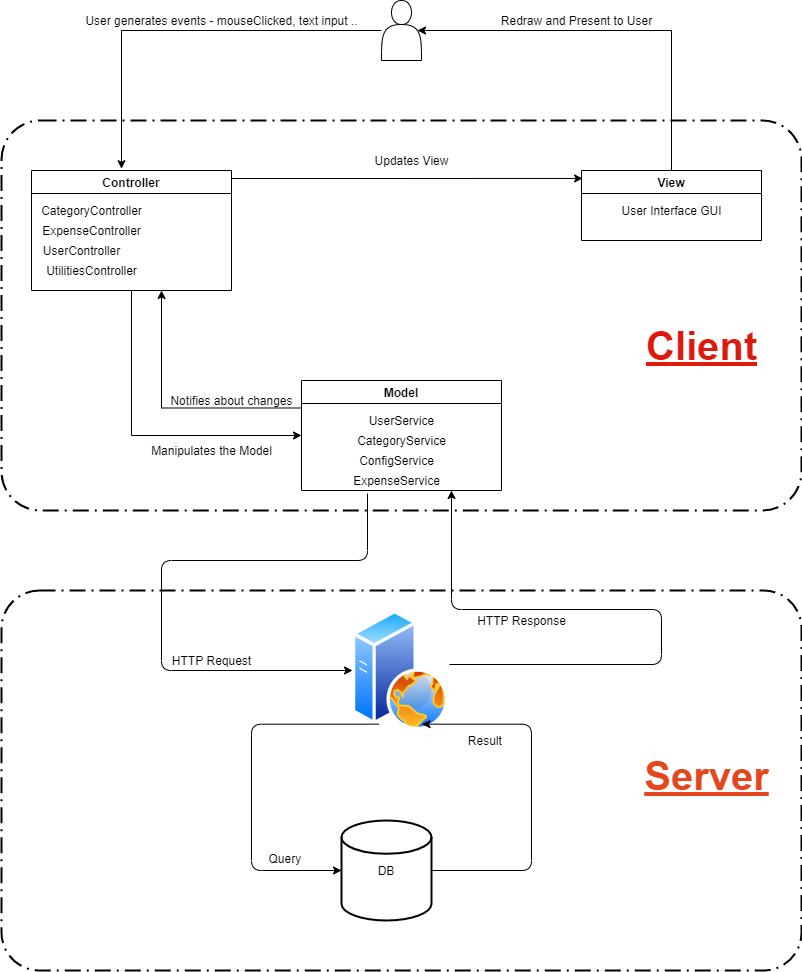

The diagram above was exported from draw.io. Its source (the exported page's mxGraphModel, read from the mxfile embedded in the PNG):
<mxGraphModel dx="868" dy="433" grid="1" gridSize="10" guides="1" tooltips="1" connect="1" arrows="1" fold="1" page="1" pageScale="1" pageWidth="850" pageHeight="1100" math="0" shadow="0">
  <root>
    <mxCell id="0" />
    <mxCell id="1" parent="0" />
    <mxCell id="kwFR2N-9Z68FU0NBroEb-8" style="edgeStyle=orthogonalEdgeStyle;rounded=0;orthogonalLoop=1;jettySize=auto;html=1;entryX=0;entryY=0.5;entryDx=0;entryDy=0;exitX=0.5;exitY=1;exitDx=0;exitDy=0;" edge="1" parent="1" source="kwFR2N-9Z68FU0NBroEb-1" target="kwFR2N-9Z68FU0NBroEb-3">
      <mxGeometry relative="1" as="geometry">
        <mxPoint x="170" y="520" as="targetPoint" />
      </mxGeometry>
    </mxCell>
    <mxCell id="kwFR2N-9Z68FU0NBroEb-31" style="edgeStyle=orthogonalEdgeStyle;rounded=0;orthogonalLoop=1;jettySize=auto;html=1;entryX=0.006;entryY=0.114;entryDx=0;entryDy=0;entryPerimeter=0;exitX=1;exitY=0.083;exitDx=0;exitDy=0;exitPerimeter=0;" edge="1" parent="1" source="kwFR2N-9Z68FU0NBroEb-1" target="kwFR2N-9Z68FU0NBroEb-2">
      <mxGeometry relative="1" as="geometry">
        <Array as="points">
          <mxPoint x="260" y="188" />
        </Array>
      </mxGeometry>
    </mxCell>
    <mxCell id="kwFR2N-9Z68FU0NBroEb-1" value="Controller" style="swimlane;" vertex="1" parent="1">
      <mxGeometry x="60" y="180" width="200" height="120" as="geometry" />
    </mxCell>
    <mxCell id="kwFR2N-9Z68FU0NBroEb-10" value="CategoryController" style="text;html=1;align=center;verticalAlign=middle;resizable=0;points=[];autosize=1;" vertex="1" parent="kwFR2N-9Z68FU0NBroEb-1">
      <mxGeometry y="30" width="120" height="20" as="geometry" />
    </mxCell>
    <mxCell id="kwFR2N-9Z68FU0NBroEb-16" value="ExpenseController" style="text;html=1;align=center;verticalAlign=middle;resizable=0;points=[];autosize=1;" vertex="1" parent="kwFR2N-9Z68FU0NBroEb-1">
      <mxGeometry x="5" y="50" width="110" height="20" as="geometry" />
    </mxCell>
    <mxCell id="kwFR2N-9Z68FU0NBroEb-17" value="UserController" style="text;html=1;align=center;verticalAlign=middle;resizable=0;points=[];autosize=1;" vertex="1" parent="kwFR2N-9Z68FU0NBroEb-1">
      <mxGeometry x="5" y="70" width="90" height="20" as="geometry" />
    </mxCell>
    <mxCell id="kwFR2N-9Z68FU0NBroEb-18" value="UtilitiesController" style="text;html=1;align=center;verticalAlign=middle;resizable=0;points=[];autosize=1;" vertex="1" parent="kwFR2N-9Z68FU0NBroEb-1">
      <mxGeometry x="5" y="90" width="110" height="20" as="geometry" />
    </mxCell>
    <mxCell id="kwFR2N-9Z68FU0NBroEb-7" style="edgeStyle=orthogonalEdgeStyle;rounded=0;orthogonalLoop=1;jettySize=auto;html=1;entryX=0.9;entryY=0.5;entryDx=0;entryDy=0;entryPerimeter=0;exitX=0.5;exitY=0;exitDx=0;exitDy=0;" edge="1" parent="1" source="kwFR2N-9Z68FU0NBroEb-2" target="kwFR2N-9Z68FU0NBroEb-4">
      <mxGeometry relative="1" as="geometry">
        <mxPoint x="550" y="30" as="targetPoint" />
        <mxPoint x="700" y="110" as="sourcePoint" />
        <Array as="points">
          <mxPoint x="700" y="40" />
        </Array>
      </mxGeometry>
    </mxCell>
    <mxCell id="kwFR2N-9Z68FU0NBroEb-2" value="View" style="swimlane;" vertex="1" parent="1">
      <mxGeometry x="610" y="180" width="180" height="70" as="geometry" />
    </mxCell>
    <mxCell id="kwFR2N-9Z68FU0NBroEb-19" value="User Interface GUI" style="text;html=1;align=center;verticalAlign=middle;resizable=0;points=[];autosize=1;" vertex="1" parent="kwFR2N-9Z68FU0NBroEb-2">
      <mxGeometry x="30" y="30" width="120" height="20" as="geometry" />
    </mxCell>
    <mxCell id="kwFR2N-9Z68FU0NBroEb-34" style="edgeStyle=orthogonalEdgeStyle;rounded=0;orthogonalLoop=1;jettySize=auto;html=1;exitX=0;exitY=0.25;exitDx=0;exitDy=0;" edge="1" parent="1" source="kwFR2N-9Z68FU0NBroEb-3">
      <mxGeometry relative="1" as="geometry">
        <mxPoint x="190" y="300" as="targetPoint" />
      </mxGeometry>
    </mxCell>
    <mxCell id="kwFR2N-9Z68FU0NBroEb-3" value="Model" style="swimlane;startSize=23;" vertex="1" parent="1">
      <mxGeometry x="330" y="390" width="200" height="110" as="geometry" />
    </mxCell>
    <mxCell id="kwFR2N-9Z68FU0NBroEb-23" value="UserService" style="text;html=1;align=center;verticalAlign=middle;resizable=0;points=[];autosize=1;" vertex="1" parent="kwFR2N-9Z68FU0NBroEb-3">
      <mxGeometry x="60" y="30" width="80" height="20" as="geometry" />
    </mxCell>
    <mxCell id="kwFR2N-9Z68FU0NBroEb-24" value="CategoryService" style="text;html=1;align=center;verticalAlign=middle;resizable=0;points=[];autosize=1;" vertex="1" parent="kwFR2N-9Z68FU0NBroEb-3">
      <mxGeometry x="50" y="50" width="100" height="20" as="geometry" />
    </mxCell>
    <mxCell id="kwFR2N-9Z68FU0NBroEb-25" value="ExpenseService" style="text;html=1;align=center;verticalAlign=middle;resizable=0;points=[];autosize=1;" vertex="1" parent="kwFR2N-9Z68FU0NBroEb-3">
      <mxGeometry x="45" y="90" width="100" height="20" as="geometry" />
    </mxCell>
    <mxCell id="kwFR2N-9Z68FU0NBroEb-26" value="ConfigService" style="text;html=1;align=center;verticalAlign=middle;resizable=0;points=[];autosize=1;" vertex="1" parent="kwFR2N-9Z68FU0NBroEb-3">
      <mxGeometry x="50" y="70" width="90" height="20" as="geometry" />
    </mxCell>
    <mxCell id="kwFR2N-9Z68FU0NBroEb-6" value="" style="edgeStyle=orthogonalEdgeStyle;rounded=0;orthogonalLoop=1;jettySize=auto;html=1;entryX=0.45;entryY=-0.015;entryDx=0;entryDy=0;entryPerimeter=0;" edge="1" parent="1" source="kwFR2N-9Z68FU0NBroEb-4" target="kwFR2N-9Z68FU0NBroEb-1">
      <mxGeometry relative="1" as="geometry">
        <mxPoint x="330" y="40" as="targetPoint" />
      </mxGeometry>
    </mxCell>
    <mxCell id="kwFR2N-9Z68FU0NBroEb-4" value="" style="shape=actor;whiteSpace=wrap;html=1;" vertex="1" parent="1">
      <mxGeometry x="410" y="10" width="40" height="60" as="geometry" />
    </mxCell>
    <mxCell id="kwFR2N-9Z68FU0NBroEb-29" value="User generates events - mouseClicked, text input .." style="text;html=1;align=center;verticalAlign=middle;resizable=0;points=[];autosize=1;" vertex="1" parent="1">
      <mxGeometry x="105" y="20" width="290" height="20" as="geometry" />
    </mxCell>
    <mxCell id="kwFR2N-9Z68FU0NBroEb-30" value="Manipulates the Model" style="text;html=1;align=center;verticalAlign=middle;resizable=0;points=[];autosize=1;" vertex="1" parent="1">
      <mxGeometry x="170" y="450" width="140" height="20" as="geometry" />
    </mxCell>
    <mxCell id="kwFR2N-9Z68FU0NBroEb-32" value="Updates View" style="text;html=1;align=center;verticalAlign=middle;resizable=0;points=[];autosize=1;" vertex="1" parent="1">
      <mxGeometry x="395" y="160" width="90" height="20" as="geometry" />
    </mxCell>
    <mxCell id="kwFR2N-9Z68FU0NBroEb-33" value="Redraw and Present to User" style="text;html=1;align=center;verticalAlign=middle;resizable=0;points=[];autosize=1;" vertex="1" parent="1">
      <mxGeometry x="520" y="20" width="170" height="20" as="geometry" />
    </mxCell>
    <mxCell id="kwFR2N-9Z68FU0NBroEb-35" value="Notifies about changes" style="text;html=1;align=center;verticalAlign=middle;resizable=0;points=[];autosize=1;" vertex="1" parent="1">
      <mxGeometry x="190" y="400" width="140" height="20" as="geometry" />
    </mxCell>
    <mxCell id="kwFR2N-9Z68FU0NBroEb-44" value="" style="aspect=fixed;perimeter=ellipsePerimeter;html=1;align=center;shadow=0;dashed=0;spacingTop=3;image;image=img/lib/active_directory/web_server.svg;" vertex="1" parent="1">
      <mxGeometry x="381" y="620" width="96" height="120" as="geometry" />
    </mxCell>
    <mxCell id="kwFR2N-9Z68FU0NBroEb-45" value="DB" style="strokeWidth=2;html=1;shape=mxgraph.flowchart.database;whiteSpace=wrap;" vertex="1" parent="1">
      <mxGeometry x="370" y="830" width="90" height="100" as="geometry" />
    </mxCell>
    <mxCell id="kwFR2N-9Z68FU0NBroEb-46" value="" style="edgeStyle=segmentEdgeStyle;endArrow=classic;html=1;exitX=0.21;exitY=1.15;exitDx=0;exitDy=0;exitPerimeter=0;entryX=0;entryY=0.5;entryDx=0;entryDy=0;" edge="1" parent="1" source="kwFR2N-9Z68FU0NBroEb-25" target="kwFR2N-9Z68FU0NBroEb-44">
      <mxGeometry width="50" height="50" relative="1" as="geometry">
        <mxPoint x="370" y="600" as="sourcePoint" />
        <mxPoint x="420" y="550" as="targetPoint" />
        <Array as="points">
          <mxPoint x="396" y="570" />
          <mxPoint x="190" y="570" />
          <mxPoint x="190" y="680" />
        </Array>
      </mxGeometry>
    </mxCell>
    <mxCell id="kwFR2N-9Z68FU0NBroEb-47" value="" style="edgeStyle=segmentEdgeStyle;endArrow=classic;html=1;entryX=0.75;entryY=1;entryDx=0;entryDy=0;exitX=1.01;exitY=0.45;exitDx=0;exitDy=0;exitPerimeter=0;" edge="1" parent="1" source="kwFR2N-9Z68FU0NBroEb-44" target="kwFR2N-9Z68FU0NBroEb-3">
      <mxGeometry width="50" height="50" relative="1" as="geometry">
        <mxPoint x="370" y="600" as="sourcePoint" />
        <mxPoint x="420" y="550" as="targetPoint" />
        <Array as="points">
          <mxPoint x="690" y="674" />
          <mxPoint x="690" y="619" />
          <mxPoint x="480" y="619" />
        </Array>
      </mxGeometry>
    </mxCell>
    <mxCell id="kwFR2N-9Z68FU0NBroEb-48" value="HTTP Request" style="text;html=1;align=center;verticalAlign=middle;resizable=0;points=[];autosize=1;" vertex="1" parent="1">
      <mxGeometry x="195" y="660" width="90" height="20" as="geometry" />
    </mxCell>
    <mxCell id="kwFR2N-9Z68FU0NBroEb-49" value="HTTP Response" style="text;html=1;align=center;verticalAlign=middle;resizable=0;points=[];autosize=1;" vertex="1" parent="1">
      <mxGeometry x="500" y="620" width="100" height="20" as="geometry" />
    </mxCell>
    <mxCell id="kwFR2N-9Z68FU0NBroEb-50" value="" style="edgeStyle=segmentEdgeStyle;endArrow=classic;html=1;exitX=0.25;exitY=1;exitDx=0;exitDy=0;entryX=0;entryY=0.5;entryDx=0;entryDy=0;entryPerimeter=0;" edge="1" parent="1" source="kwFR2N-9Z68FU0NBroEb-44" target="kwFR2N-9Z68FU0NBroEb-45">
      <mxGeometry width="50" height="50" relative="1" as="geometry">
        <mxPoint x="370" y="800" as="sourcePoint" />
        <mxPoint x="420" y="750" as="targetPoint" />
        <Array as="points">
          <mxPoint x="280" y="734" />
          <mxPoint x="280" y="880" />
        </Array>
      </mxGeometry>
    </mxCell>
    <mxCell id="kwFR2N-9Z68FU0NBroEb-51" value="" style="edgeStyle=segmentEdgeStyle;endArrow=classic;html=1;entryX=0.75;entryY=1;entryDx=0;entryDy=0;" edge="1" parent="1" target="kwFR2N-9Z68FU0NBroEb-44">
      <mxGeometry width="50" height="50" relative="1" as="geometry">
        <mxPoint x="460" y="880" as="sourcePoint" />
        <mxPoint x="420" y="750" as="targetPoint" />
        <Array as="points">
          <mxPoint x="560" y="880" />
          <mxPoint x="560" y="734" />
        </Array>
      </mxGeometry>
    </mxCell>
    <mxCell id="kwFR2N-9Z68FU0NBroEb-52" value="Query&amp;nbsp;&lt;br&gt;" style="text;html=1;align=center;verticalAlign=middle;resizable=0;points=[];autosize=1;" vertex="1" parent="1">
      <mxGeometry x="290" y="858" width="50" height="20" as="geometry" />
    </mxCell>
    <mxCell id="kwFR2N-9Z68FU0NBroEb-53" value="Result&amp;nbsp;" style="text;html=1;align=center;verticalAlign=middle;resizable=0;points=[];autosize=1;" vertex="1" parent="1">
      <mxGeometry x="490" y="740" width="50" height="20" as="geometry" />
    </mxCell>
    <mxCell id="kwFR2N-9Z68FU0NBroEb-54" value="" style="rounded=1;arcSize=10;dashed=1;strokeColor=#000000;fillColor=none;gradientColor=none;dashPattern=8 3 1 3;strokeWidth=2;fontSize=40;" vertex="1" parent="1">
      <mxGeometry x="30" y="600" width="800" height="380" as="geometry" />
    </mxCell>
    <mxCell id="kwFR2N-9Z68FU0NBroEb-55" value="" style="rounded=1;arcSize=10;dashed=1;strokeColor=#000000;fillColor=none;gradientColor=none;dashPattern=8 3 1 3;strokeWidth=2;fontColor=#01120C;fontSize=40;" vertex="1" parent="1">
      <mxGeometry x="30" y="130" width="800" height="390" as="geometry" />
    </mxCell>
    <mxCell id="kwFR2N-9Z68FU0NBroEb-56" value="Server" style="text;html=1;align=center;verticalAlign=middle;resizable=0;points=[];autosize=1;fontSize=40;fontColor=#E6461E;fontStyle=5" vertex="1" parent="1">
      <mxGeometry x="665" y="760" width="140" height="50" as="geometry" />
    </mxCell>
    <mxCell id="kwFR2N-9Z68FU0NBroEb-57" value="Client" style="text;html=1;align=center;verticalAlign=middle;resizable=0;points=[];autosize=1;fontSize=40;fontColor=#DE190C;fontStyle=5" vertex="1" parent="1">
      <mxGeometry x="665" y="330" width="130" height="50" as="geometry" />
    </mxCell>
  </root>
</mxGraphModel>